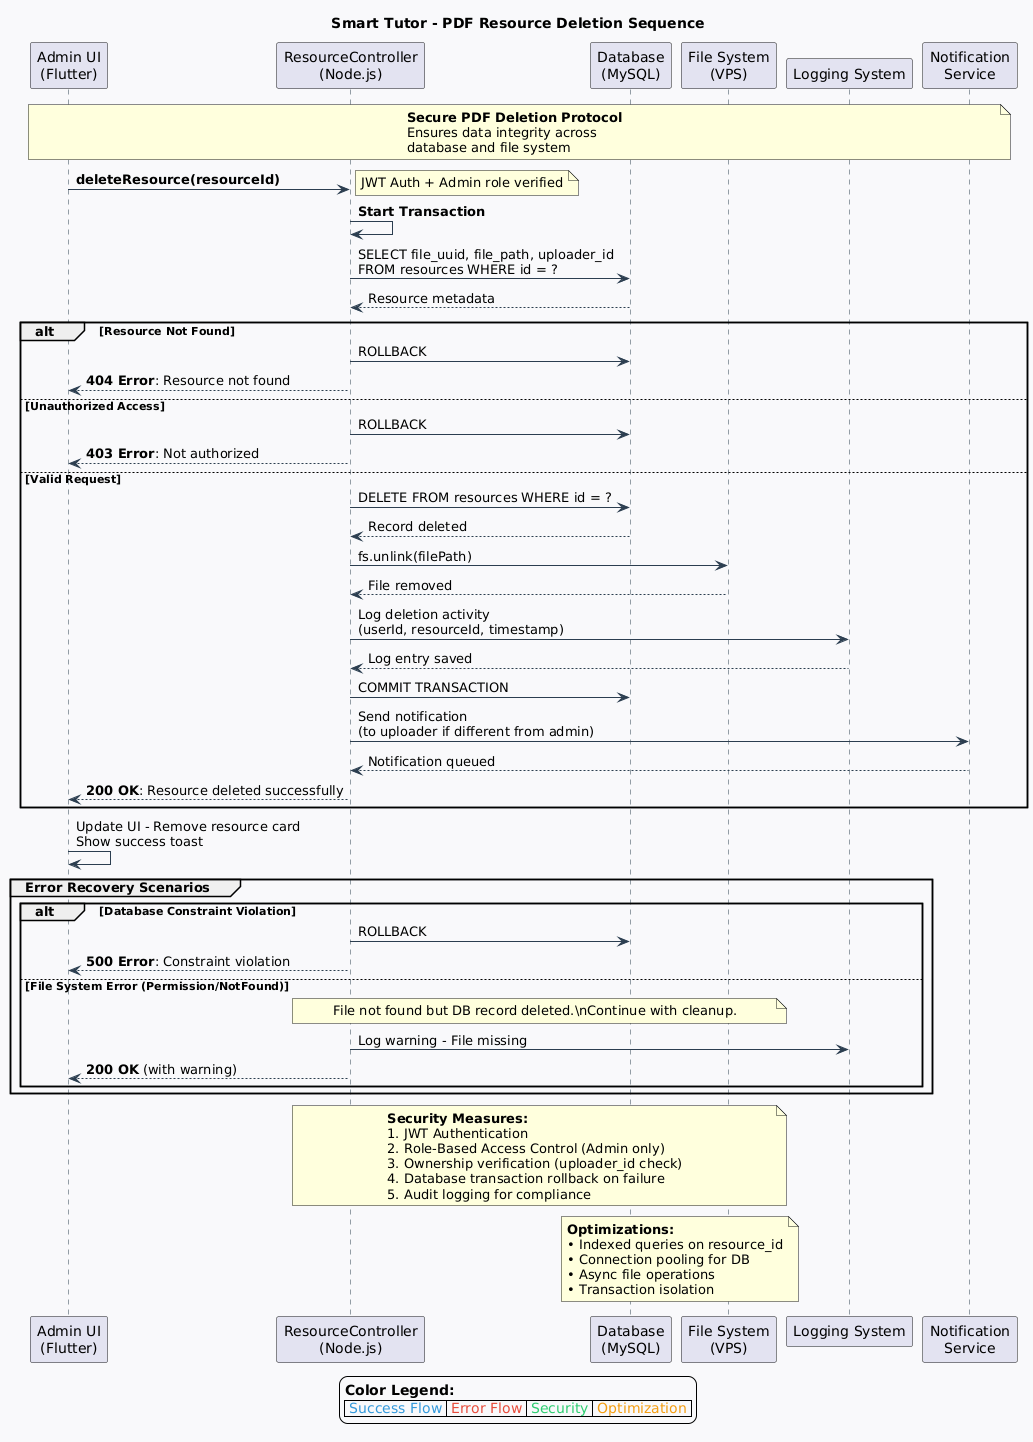

The diagram above was rendered by PlantUML. Its source (embedded in the PNG):
@startuml
title Smart Tutor - PDF Resource Deletion Sequence
' ===== PARTICIPANTS =====
participant "Admin UI\n(Flutter)" as AdminUI
participant "ResourceController\n(Node.js)" as Controller
participant "Database\n(MySQL)" as DB
participant "File System\n(VPS)" as VPS
participant "Logging System" as Logger
participant "Notification\nService" as Notifier

' ===== STYLES =====
skinparam backgroundColor #F8F9FA
skinparam sequence {
  ArrowColor #2C3E50
  ActorBorderColor #2C3E50
  LifeLineBorderColor #2C3E50
  LifeLineBackgroundColor #FFFFFF
  ParticipantBorderColor #2C3E50
  ParticipantBackgroundColor #E8F4FD
  ParticipantFontName Arial
  ParticipantFontSize 14
  ActorFontStyle bold
}

' ===== MAIN FLOW =====
note over AdminUI, Notifier
  <b>Secure PDF Deletion Protocol</b>
  Ensures data integrity across
  database and file system
end note

AdminUI -> Controller: **deleteResource(resourceId)**
note right: JWT Auth + Admin role verified

Controller -> Controller: **Start Transaction**
Controller -> DB: SELECT file_uuid, file_path, uploader_id\nFROM resources WHERE id = ?
DB --> Controller: Resource metadata

alt Resource Not Found
  Controller -> DB: ROLLBACK
  Controller --> AdminUI: **404 Error**: Resource not found
else Unauthorized Access
  Controller -> DB: ROLLBACK
  Controller --> AdminUI: **403 Error**: Not authorized
else Valid Request
  Controller -> DB: DELETE FROM resources WHERE id = ?
  DB --> Controller: Record deleted
  
  Controller -> VPS: fs.unlink(filePath)
  VPS --> Controller: File removed
  
  Controller -> Logger: Log deletion activity\n(userId, resourceId, timestamp)
  Logger --> Controller: Log entry saved
  
  Controller -> DB: COMMIT TRANSACTION
  
  Controller -> Notifier: Send notification\n(to uploader if different from admin)
  Notifier --> Controller: Notification queued
  
  Controller --> AdminUI: **200 OK**: Resource deleted successfully
end

AdminUI -> AdminUI: Update UI - Remove resource card\nShow success toast

' ===== ERROR HANDLING =====
group <b>Error Recovery Scenarios</b>
  alt Database Constraint Violation
    Controller -> DB: ROLLBACK
    Controller --> AdminUI: **500 Error**: Constraint violation
  else File System Error (Permission/NotFound)
    note over Controller, VPS
      File not found but DB record deleted.\nContinue with cleanup.
    end note
    Controller -> Logger: Log warning - File missing
    Controller --> AdminUI: **200 OK** (with warning)
  end
end

' ===== SECURITY NOTES =====
note over Controller, VPS
  <b>Security Measures:</b>
  1. JWT Authentication
  2. Role-Based Access Control (Admin only)
  3. Ownership verification (uploader_id check)
  4. Database transaction rollback on failure
  5. Audit logging for compliance
end note

' ===== PERFORMANCE OPTIMIZATION =====
note over DB, VPS
  <b>Optimizations:</b>
  • Indexed queries on resource_id
  • Connection pooling for DB
  • Async file operations
  • Transaction isolation
end note

' ===== LEGEND =====
legend bottom center
  <b>Color Legend:</b>
  | <color:#3498db>Success Flow</color> | <color:#e74c3c>Error Flow</color> | <color:#2ecc71>Security</color> | <color:#f39c12>Optimization</color> |
end legend
@enduml